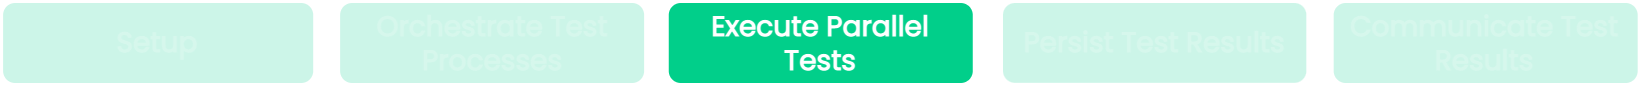

The diagram above was exported from draw.io. Its source (the exported page's mxGraphModel, read from the mxfile embedded in the PNG):
<mxGraphModel dx="3429" dy="6431" grid="0" gridSize="10" guides="1" tooltips="1" connect="1" arrows="1" fold="1" page="0" pageScale="1" pageWidth="827" pageHeight="1169" background="#23262D" math="0" shadow="0">
  <root>
    <mxCell id="0" />
    <mxCell id="1" parent="0" />
    <mxCell id="2" value="&lt;font style=&quot;font-size: 14px;&quot;&gt;Setup&lt;br style=&quot;font-size: 14px;&quot;&gt;&lt;/font&gt;" style="rounded=1;whiteSpace=wrap;html=1;strokeColor=none;strokeWidth=3;fillStyle=solid;gradientColor=none;fillColor=#01CF8A;fontColor=#FFFFFF;gradientDirection=east;fontFamily=Poppins;fontSource=https://fonts.googleapis.com/css?family=Poppins;fontStyle=1;fontSize=14;opacity=20;textOpacity=20;" vertex="1" parent="1">
      <mxGeometry x="40.050000000000004" y="-1093" width="155.05" height="40" as="geometry" />
    </mxCell>
    <mxCell id="3" value="&lt;font style=&quot;font-size: 14px;&quot;&gt;Execute Parallel&lt;br&gt;Tests&lt;br style=&quot;font-size: 14px;&quot;&gt;&lt;/font&gt;" style="rounded=1;whiteSpace=wrap;html=1;strokeColor=none;strokeWidth=3;fillStyle=solid;gradientColor=none;fillColor=#01CF8A;fontColor=#FFFFFF;gradientDirection=east;fontFamily=Poppins;fontSource=https://fonts.googleapis.com/css?family=Poppins;fontStyle=1;fontSize=14;aspect=fixed;" vertex="1" parent="1">
      <mxGeometry x="372.88000000000005" y="-1093.0000000000002" width="152" height="40" as="geometry" />
    </mxCell>
    <mxCell id="4" value="&lt;font style=&quot;font-size: 14px;&quot;&gt;Persist Test Results&lt;br style=&quot;font-size: 14px;&quot;&gt;&lt;/font&gt;" style="rounded=1;whiteSpace=wrap;html=1;strokeColor=none;strokeWidth=3;fillStyle=solid;gradientColor=none;fillColor=#01CF8A;fontColor=#FFFFFF;gradientDirection=east;fontFamily=Poppins;fontSource=https://fonts.googleapis.com/css?family=Poppins;fontStyle=1;fontSize=14;aspect=fixed;textOpacity=20;opacity=20;" vertex="1" parent="1">
      <mxGeometry x="539.9999999999999" y="-1092.9999999999998" width="151.67" height="39.91" as="geometry" />
    </mxCell>
    <mxCell id="5" value="&lt;font style=&quot;font-size: 14px;&quot;&gt;Communicate Test Results&lt;br style=&quot;font-size: 14px;&quot;&gt;&lt;/font&gt;" style="rounded=1;whiteSpace=wrap;html=1;strokeColor=none;strokeWidth=3;fillStyle=solid;gradientColor=none;fillColor=#01CF8A;fontColor=#FFFFFF;gradientDirection=east;fontFamily=Poppins;fontSource=https://fonts.googleapis.com/css?family=Poppins;fontStyle=1;fontSize=14;aspect=fixed;textOpacity=20;opacity=20;" vertex="1" parent="1">
      <mxGeometry x="705.3399999999998" y="-1093.0000000000002" width="152" height="40" as="geometry" />
    </mxCell>
    <mxCell id="6" value="&lt;font style=&quot;font-size: 14px;&quot;&gt;Orchestrate Test Processes&lt;br style=&quot;font-size: 14px;&quot;&gt;&lt;/font&gt;" style="rounded=1;whiteSpace=wrap;html=1;strokeColor=none;strokeWidth=3;fillStyle=solid;gradientColor=none;fillColor=#01CF8A;fontColor=#FFFFFF;gradientDirection=east;fontFamily=Poppins;fontSource=https://fonts.googleapis.com/css?family=Poppins;fontStyle=1;fontSize=14;opacity=20;textOpacity=20;" vertex="1" parent="1">
      <mxGeometry x="208.56" y="-1093" width="152" height="40" as="geometry" />
    </mxCell>
  </root>
</mxGraphModel>